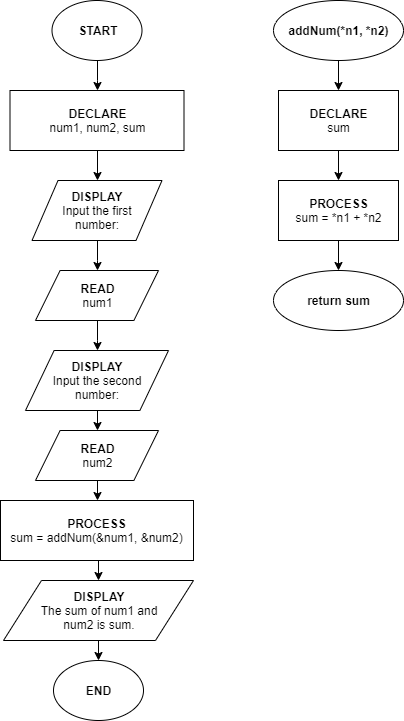

The diagram above was exported from draw.io. Its source (the exported page's mxGraphModel, read from the mxfile embedded in the PNG):
<mxGraphModel dx="1874" dy="592" grid="1" gridSize="10" guides="1" tooltips="1" connect="1" arrows="1" fold="1" page="1" pageScale="1" pageWidth="850" pageHeight="1100" math="0" shadow="0">
  <root>
    <mxCell id="0" />
    <mxCell id="1" parent="0" />
    <mxCell id="QkJHKcAcjmQcxVtW_H1T-3" style="edgeStyle=orthogonalEdgeStyle;rounded=0;orthogonalLoop=1;jettySize=auto;html=1;exitX=0.5;exitY=1;exitDx=0;exitDy=0;" edge="1" parent="1" source="QkJHKcAcjmQcxVtW_H1T-1" target="QkJHKcAcjmQcxVtW_H1T-2">
      <mxGeometry relative="1" as="geometry" />
    </mxCell>
    <mxCell id="QkJHKcAcjmQcxVtW_H1T-1" value="&lt;b&gt;START&lt;/b&gt;" style="ellipse;whiteSpace=wrap;html=1;" vertex="1" parent="1">
      <mxGeometry x="-741.5" y="10" width="90" height="60" as="geometry" />
    </mxCell>
    <mxCell id="QkJHKcAcjmQcxVtW_H1T-13" style="edgeStyle=orthogonalEdgeStyle;rounded=0;orthogonalLoop=1;jettySize=auto;html=1;exitX=0.5;exitY=1;exitDx=0;exitDy=0;entryX=0.5;entryY=0;entryDx=0;entryDy=0;" edge="1" parent="1">
      <mxGeometry relative="1" as="geometry">
        <mxPoint x="-696.5" y="130" as="sourcePoint" />
        <mxPoint x="-696.5" y="160" as="targetPoint" />
      </mxGeometry>
    </mxCell>
    <mxCell id="QkJHKcAcjmQcxVtW_H1T-32" style="edgeStyle=orthogonalEdgeStyle;rounded=0;orthogonalLoop=1;jettySize=auto;html=1;exitX=0.5;exitY=1;exitDx=0;exitDy=0;entryX=0.5;entryY=0;entryDx=0;entryDy=0;" edge="1" parent="1" source="QkJHKcAcjmQcxVtW_H1T-2" target="QkJHKcAcjmQcxVtW_H1T-58">
      <mxGeometry relative="1" as="geometry">
        <mxPoint x="-696.5" y="190" as="targetPoint" />
      </mxGeometry>
    </mxCell>
    <mxCell id="QkJHKcAcjmQcxVtW_H1T-2" value="DECLARE&lt;br&gt;&lt;span style=&quot;font-weight: 400&quot;&gt;num1, num2, sum&lt;/span&gt;" style="rounded=0;whiteSpace=wrap;html=1;fontStyle=1" vertex="1" parent="1">
      <mxGeometry x="-783.5" y="100" width="174" height="60" as="geometry" />
    </mxCell>
    <mxCell id="QkJHKcAcjmQcxVtW_H1T-61" style="edgeStyle=orthogonalEdgeStyle;rounded=0;orthogonalLoop=1;jettySize=auto;html=1;exitX=0.5;exitY=1;exitDx=0;exitDy=0;" edge="1" parent="1" source="QkJHKcAcjmQcxVtW_H1T-58" target="QkJHKcAcjmQcxVtW_H1T-60">
      <mxGeometry relative="1" as="geometry" />
    </mxCell>
    <mxCell id="QkJHKcAcjmQcxVtW_H1T-58" value="DISPLAY&lt;br&gt;&lt;span style=&quot;font-weight: normal&quot;&gt;Input the first&lt;br&gt;number:&lt;/span&gt;" style="shape=parallelogram;perimeter=parallelogramPerimeter;whiteSpace=wrap;html=1;fontStyle=1" vertex="1" parent="1">
      <mxGeometry x="-761.5" y="190" width="130" height="60" as="geometry" />
    </mxCell>
    <mxCell id="QkJHKcAcjmQcxVtW_H1T-63" style="edgeStyle=orthogonalEdgeStyle;rounded=0;orthogonalLoop=1;jettySize=auto;html=1;exitX=0.5;exitY=1;exitDx=0;exitDy=0;" edge="1" parent="1" source="QkJHKcAcjmQcxVtW_H1T-60" target="QkJHKcAcjmQcxVtW_H1T-62">
      <mxGeometry relative="1" as="geometry" />
    </mxCell>
    <mxCell id="QkJHKcAcjmQcxVtW_H1T-60" value="&lt;b&gt;READ&lt;/b&gt;&lt;br&gt;num1" style="shape=parallelogram;perimeter=parallelogramPerimeter;whiteSpace=wrap;html=1;" vertex="1" parent="1">
      <mxGeometry x="-758" y="280" width="123" height="50" as="geometry" />
    </mxCell>
    <mxCell id="QkJHKcAcjmQcxVtW_H1T-65" style="edgeStyle=orthogonalEdgeStyle;rounded=0;orthogonalLoop=1;jettySize=auto;html=1;exitX=0.5;exitY=1;exitDx=0;exitDy=0;entryX=0.5;entryY=0;entryDx=0;entryDy=0;" edge="1" parent="1" source="QkJHKcAcjmQcxVtW_H1T-62" target="QkJHKcAcjmQcxVtW_H1T-64">
      <mxGeometry relative="1" as="geometry" />
    </mxCell>
    <mxCell id="QkJHKcAcjmQcxVtW_H1T-62" value="DISPLAY&lt;br&gt;&lt;span style=&quot;font-weight: normal&quot;&gt;Input the second&lt;br&gt;number:&lt;/span&gt;" style="shape=parallelogram;perimeter=parallelogramPerimeter;whiteSpace=wrap;html=1;fontStyle=1" vertex="1" parent="1">
      <mxGeometry x="-768" y="360" width="143" height="60" as="geometry" />
    </mxCell>
    <mxCell id="QkJHKcAcjmQcxVtW_H1T-69" style="edgeStyle=orthogonalEdgeStyle;rounded=0;orthogonalLoop=1;jettySize=auto;html=1;exitX=0.5;exitY=1;exitDx=0;exitDy=0;entryX=0.5;entryY=0;entryDx=0;entryDy=0;" edge="1" parent="1" source="QkJHKcAcjmQcxVtW_H1T-64" target="QkJHKcAcjmQcxVtW_H1T-66">
      <mxGeometry relative="1" as="geometry" />
    </mxCell>
    <mxCell id="QkJHKcAcjmQcxVtW_H1T-64" value="&lt;b&gt;READ&lt;/b&gt;&lt;br&gt;num2" style="shape=parallelogram;perimeter=parallelogramPerimeter;whiteSpace=wrap;html=1;" vertex="1" parent="1">
      <mxGeometry x="-758" y="440" width="123" height="50" as="geometry" />
    </mxCell>
    <mxCell id="QkJHKcAcjmQcxVtW_H1T-81" style="edgeStyle=orthogonalEdgeStyle;rounded=0;orthogonalLoop=1;jettySize=auto;html=1;exitX=0.5;exitY=1;exitDx=0;exitDy=0;entryX=0.5;entryY=0;entryDx=0;entryDy=0;" edge="1" parent="1" source="QkJHKcAcjmQcxVtW_H1T-66" target="QkJHKcAcjmQcxVtW_H1T-80">
      <mxGeometry relative="1" as="geometry" />
    </mxCell>
    <mxCell id="QkJHKcAcjmQcxVtW_H1T-66" value="PROCESS&lt;br&gt;&lt;span style=&quot;font-weight: normal&quot;&gt;sum = addNum(&amp;amp;num1, &amp;amp;num2)&lt;/span&gt;" style="rounded=0;whiteSpace=wrap;html=1;fontStyle=1" vertex="1" parent="1">
      <mxGeometry x="-793" y="510" width="193" height="60" as="geometry" />
    </mxCell>
    <mxCell id="QkJHKcAcjmQcxVtW_H1T-73" style="edgeStyle=orthogonalEdgeStyle;rounded=0;orthogonalLoop=1;jettySize=auto;html=1;exitX=0.5;exitY=1;exitDx=0;exitDy=0;entryX=0.5;entryY=0;entryDx=0;entryDy=0;" edge="1" parent="1" source="QkJHKcAcjmQcxVtW_H1T-71" target="QkJHKcAcjmQcxVtW_H1T-72">
      <mxGeometry relative="1" as="geometry" />
    </mxCell>
    <mxCell id="QkJHKcAcjmQcxVtW_H1T-71" value="&lt;b&gt;addNum(*n1, *n2)&lt;/b&gt;" style="ellipse;whiteSpace=wrap;html=1;" vertex="1" parent="1">
      <mxGeometry x="-520" y="10" width="130" height="60" as="geometry" />
    </mxCell>
    <mxCell id="QkJHKcAcjmQcxVtW_H1T-77" style="edgeStyle=orthogonalEdgeStyle;rounded=0;orthogonalLoop=1;jettySize=auto;html=1;exitX=0.5;exitY=1;exitDx=0;exitDy=0;entryX=0.5;entryY=0;entryDx=0;entryDy=0;" edge="1" parent="1" source="QkJHKcAcjmQcxVtW_H1T-72" target="QkJHKcAcjmQcxVtW_H1T-74">
      <mxGeometry relative="1" as="geometry" />
    </mxCell>
    <mxCell id="QkJHKcAcjmQcxVtW_H1T-72" value="DECLARE&lt;br&gt;&lt;span style=&quot;font-weight: normal&quot;&gt;sum&lt;/span&gt;" style="rounded=0;whiteSpace=wrap;html=1;fontStyle=1" vertex="1" parent="1">
      <mxGeometry x="-515" y="100" width="120" height="60" as="geometry" />
    </mxCell>
    <mxCell id="QkJHKcAcjmQcxVtW_H1T-79" style="edgeStyle=orthogonalEdgeStyle;rounded=0;orthogonalLoop=1;jettySize=auto;html=1;exitX=0.5;exitY=1;exitDx=0;exitDy=0;entryX=0.5;entryY=0;entryDx=0;entryDy=0;" edge="1" parent="1" source="QkJHKcAcjmQcxVtW_H1T-74" target="QkJHKcAcjmQcxVtW_H1T-78">
      <mxGeometry relative="1" as="geometry" />
    </mxCell>
    <mxCell id="QkJHKcAcjmQcxVtW_H1T-74" value="PROCESS&lt;br&gt;&lt;span style=&quot;font-weight: normal&quot;&gt;sum = *n1 + *n2&lt;/span&gt;" style="rounded=0;whiteSpace=wrap;html=1;fontStyle=1" vertex="1" parent="1">
      <mxGeometry x="-515" y="190" width="120" height="60" as="geometry" />
    </mxCell>
    <mxCell id="QkJHKcAcjmQcxVtW_H1T-78" value="&lt;b&gt;return sum&lt;/b&gt;" style="ellipse;whiteSpace=wrap;html=1;" vertex="1" parent="1">
      <mxGeometry x="-520" y="280" width="130" height="60" as="geometry" />
    </mxCell>
    <mxCell id="QkJHKcAcjmQcxVtW_H1T-83" style="edgeStyle=orthogonalEdgeStyle;rounded=0;orthogonalLoop=1;jettySize=auto;html=1;exitX=0.5;exitY=1;exitDx=0;exitDy=0;entryX=0.5;entryY=0;entryDx=0;entryDy=0;" edge="1" parent="1" source="QkJHKcAcjmQcxVtW_H1T-80" target="QkJHKcAcjmQcxVtW_H1T-82">
      <mxGeometry relative="1" as="geometry" />
    </mxCell>
    <mxCell id="QkJHKcAcjmQcxVtW_H1T-80" value="DISPLAY&lt;br&gt;&lt;span style=&quot;font-weight: 400&quot;&gt;The sum of num1 and &lt;br&gt;num2 is sum.&lt;/span&gt;" style="shape=parallelogram;perimeter=parallelogramPerimeter;whiteSpace=wrap;html=1;fontStyle=1" vertex="1" parent="1">
      <mxGeometry x="-790" y="590" width="190" height="60" as="geometry" />
    </mxCell>
    <mxCell id="QkJHKcAcjmQcxVtW_H1T-82" value="&lt;b&gt;END&lt;/b&gt;" style="ellipse;whiteSpace=wrap;html=1;" vertex="1" parent="1">
      <mxGeometry x="-740" y="670" width="90" height="60" as="geometry" />
    </mxCell>
  </root>
</mxGraphModel>